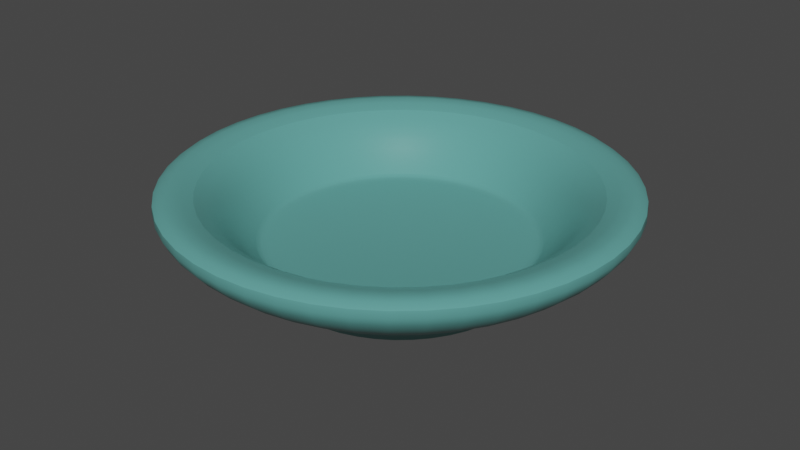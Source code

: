 # Source: 085_single_plate.blend  (saved by Blender 2.90.8; exported with 4.5.12 LTS)
import bpy
from mathutils import Matrix  # noqa: F401  (used for matrix-valued properties, if any)

bpy.ops.wm.read_factory_settings(use_empty=True)
scene = bpy.context.scene
scene.name = 'Scene'

# ---- collections
col_085_single_plate = bpy.data.collections.new('085_single_plate'); scene.collection.children.link(col_085_single_plate)

# ---- materials (node trees are filled in below, after node groups)
mat_material = bpy.data.materials.new('Material')
mat_material.use_transparent_shadow = False

# ---- node groups
ng_auto_smooth = bpy.data.node_groups.new('Auto Smooth', 'GeometryNodeTree')
_s = ng_auto_smooth.interface.new_socket(name='Geometry', in_out='OUTPUT', socket_type='NodeSocketGeometry')
_s = ng_auto_smooth.interface.new_socket(name='Geometry', in_out='INPUT', socket_type='NodeSocketGeometry')
_s = ng_auto_smooth.interface.new_socket(name='Angle', in_out='INPUT', socket_type='NodeSocketFloat')
_s.subtype = 'ANGLE'
_s.min_value = 0.0
_s.max_value = 3.142
ng_auto_smooth.is_modifier = True
_N = ng_auto_smooth.nodes; _L = ng_auto_smooth.links
n0 = _N.new('NodeGroupOutput'); n0.name = 'Group Output'; n0.location = (480, -100)
n1 = _N.new('NodeGroupInput'); n1.name = 'Group Input'; n1.location = (-420, -300)
n2 = _N.new('NodeGroupInput'); n2.name = 'Group Input.001'; n2.location = (-60, -100)
n3 = _N.new('GeometryNodeSetShadeSmooth'); n3.name = 'Set Shade Smooth'; n3.location = (120, -100)
n3.domain = 'EDGE'
n4 = _N.new('GeometryNodeSetShadeSmooth'); n4.name = 'Set Shade Smooth.001'; n4.location = (300, -100)
n5 = _N.new('GeometryNodeInputMeshEdgeAngle'); n5.name = 'Edge Angle'; n5.location = (-420, -220)
n6 = _N.new('GeometryNodeInputEdgeSmooth'); n6.name = 'Is Edge Smooth'; n6.location = (-60, -160)
n7 = _N.new('GeometryNodeInputShadeSmooth'); n7.name = 'Is Face Smooth'; n7.location = (-240, -340)
n8 = _N.new('FunctionNodeBooleanMath'); n8.name = 'Boolean Math'; n8.location = (-60, -220)
n9 = _N.new('FunctionNodeCompare'); n9.name = 'Compare'; n9.location = (-240, -180)
n9.operation = 'LESS_EQUAL'
_L.new(n5.outputs[0], n9.inputs[0])
_L.new(n4.outputs[0], n0.inputs[0])
_L.new(n1.outputs[1], n9.inputs[1])
_L.new(n9.outputs[0], n8.inputs[0])
_L.new(n7.outputs[0], n8.inputs[1])
_L.new(n2.outputs[0], n3.inputs[0])
_L.new(n6.outputs[0], n3.inputs[1])
_L.new(n3.outputs[0], n4.inputs[0])
_L.new(n8.outputs[0], n3.inputs[2])
n0.is_active_output = True

# ---- material node trees
mat_material.use_nodes = True; mat_material.node_tree.nodes.clear()
_N = mat_material.node_tree.nodes; _L = mat_material.node_tree.links
n0 = _N.new('ShaderNodeOutputMaterial'); n0.name = 'Material Output'; n0.location = (300, 300)
n1 = _N.new('ShaderNodeBsdfPrincipled'); n1.name = 'Principled BSDF'; n1.location = (10, 300)
n1.distribution = 'GGX'
n1.subsurface_method = 'BURLEY'
n1.inputs[0].default_value = (0.1119, 0.3564, 0.3325, 1.0)
n1.inputs[2].default_value = 0.3072
n1.inputs[3].default_value = 1.45
n1.inputs[27].default_value = (0.0, 0.0, 0.0, 1.0)
n1.inputs[28].default_value = 1.0
_L.new(n1.outputs[0], n0.inputs[0])
n0.is_active_output = True

# ---- world
world_world = bpy.data.worlds.new('World'); scene.world = world_world
world_world.use_nodes = True; world_world.node_tree.nodes.clear()
_N = world_world.node_tree.nodes; _L = world_world.node_tree.links
n0 = _N.new('ShaderNodeOutputWorld'); n0.name = 'World Output'; n0.location = (300, 300)
n1 = _N.new('ShaderNodeBackground'); n1.name = 'Background'; n1.location = (10, 300)
n1.inputs[0].default_value = (0.05088, 0.05088, 0.05088, 1.0)
_L.new(n1.outputs[0], n0.inputs[0])
n0.is_active_output = True
world_world.color = (0.05088, 0.05088, 0.05088)
world_world.use_sun_shadow = False
world_world.sun_shadow_jitter_overblur = 0.0

# ---- meshes
me_circle_001 = bpy.data.meshes.new('Circle.001')
me_circle_001.from_pydata([(-0.07737, 0.134, 0.0418), (1.056e-09, 0.1498, 0.0), (-0.07492, 0.1298, 0.0), (-0.1298, 0.07492, 0.0), (-0.1498, -7.819e-09, 0.0), (-0.1298, -0.07492, 0.0), (-0.07492, -0.1298, 0.0), (-2.157e-08, -0.1498, 0.0), (0.07492, -0.1298, 0.0), (0.1298, -0.07492, 0.0), (0.1498, -7.093e-08, 0.0), (0.1298, 0.07492, 0.0), (0.07492, 0.1298, 0.0), (-0.06822, 0.1182, 0.0), (-2.06e-09, 0.1364, 0.0), (-0.1182, 0.06822, 0.0), (-0.1364, -4.17e-09, 0.0), (-0.1182, -0.06822, 0.0), (-0.06822, -0.1182, 0.0), (-2.051e-08, -0.1364, 0.0), (0.06822, -0.1182, 0.0), (0.1182, -0.06822, 0.0), (0.1364, -6.252e-08, 0.0), (0.1182, 0.06822, 0.0), (0.06822, 0.1182, 0.0), (-2.773e-09, 0.1547, 0.0418), (-0.134, 0.07737, 0.0418), (-0.1547, -2.337e-09, 0.0418), (-0.134, -0.07737, 0.0418), (-0.07737, -0.134, 0.0418), (-2.387e-08, -0.1547, 0.0418), (0.07737, -0.134, 0.0418), (0.134, -0.07737, 0.0418), (0.1547, -6.852e-08, 0.0418), (0.134, 0.07737, 0.0418), (0.07737, 0.134, 0.0418), (-0.07842, 0.1358, 0.02255), (3.244e-10, 0.1568, 0.02255), (-0.1358, 0.07842, 0.02255), (-0.1568, -6.502e-09, 0.02255), (-0.1358, -0.07842, 0.02255), (-0.07842, -0.1358, 0.02255), (-2.336e-08, -0.1568, 0.02255), (0.07842, -0.1358, 0.02255), (0.1358, -0.07842, 0.02255), (0.1568, -7.256e-08, 0.02255), (0.1358, 0.07842, 0.02255), (0.07842, 0.1358, 0.02255), (-0.1277, 0.07375, 0.02524), (-5.338e-09, 0.1792, 0.06386), (0.08962, 0.1552, 0.06386), (0.1552, 0.08962, 0.06386), (0.1792, -7.483e-08, 0.06386), (0.1552, -0.08962, 0.06386), (0.08962, -0.1552, 0.06386), (-2.977e-08, -0.1792, 0.06386), (-0.08962, -0.1552, 0.06386), (-0.1552, -0.08962, 0.06386), (-0.1792, 1.832e-09, 0.06386), (-0.1552, 0.08962, 0.06386), (-0.08962, 0.1552, 0.06386), (-0.1226, 0.2123, 0.06113), (-1.06e-09, 0.2452, 0.06113), (-0.2123, 0.1226, 0.06113), (-0.2452, 2.375e-09, 0.06113), (-0.2123, -0.1226, 0.06113), (-0.1226, -0.2123, 0.06113), (-3.808e-08, -0.2452, 0.06113), (0.1226, -0.2123, 0.06113), (0.2123, -0.1226, 0.06113), (0.2452, -1.009e-07, 0.06113), (0.2123, 0.1226, 0.06113), (0.1226, 0.2123, 0.06113), (-6.109e-09, 0.2171, 0.1097), (0.1085, 0.188, 0.1097), (0.188, 0.1085, 0.1097), (0.2171, -8.561e-08, 0.1097), (0.188, -0.1085, 0.1097), (0.1085, -0.188, 0.1097), (-3.57e-08, -0.2171, 0.1097), (-0.1085, -0.188, 0.1097), (-0.188, -0.1085, 0.1097), (-0.2171, 7.222e-09, 0.1097), (-0.188, 0.1085, 0.1097), (-0.1085, 0.188, 0.1097), (-0.1401, 0.2427, 0.1124), (-2.102e-09, 0.2802, 0.1124), (-0.2427, 0.1401, 0.1124), (-0.2802, 5.898e-09, 0.1124), (-0.2427, -0.1401, 0.1124), (-0.1401, -0.2427, 0.1124), (-4.442e-08, -0.2802, 0.1124), (0.1401, -0.2427, 0.1124), (0.2427, -0.1401, 0.1124), (0.2802, -1.121e-07, 0.1124), (0.2427, 0.1401, 0.1124), (0.1401, 0.2427, 0.1124), (-2.773e-09, 0.1547, 0.0418), (0.07737, 0.134, 0.0418), (0.134, 0.07737, 0.0418), (0.1547, -6.852e-08, 0.0418), (0.134, -0.07737, 0.0418), (0.07737, -0.134, 0.0418), (-2.387e-08, -0.1547, 0.0418), (-0.07737, -0.134, 0.0418), (-0.134, -0.07737, 0.0418), (-0.1547, -2.337e-09, 0.0418), (-0.134, 0.07737, 0.0418), (-0.07737, 0.134, 0.0418), (-1.432e-08, -3.307e-08, 0.03327), (-0.1475, -3.063e-09, 0.02524), (-2.254e-08, -0.1475, 0.02524), (0.07375, -0.1277, 0.02524), (0.1277, 0.07375, 0.02524), (0.07375, 0.1277, 0.02524), (-0.1277, -0.07375, 0.02524), (-2.491e-09, 0.1475, 0.02524), (-0.07375, 0.1277, 0.02524), (0.1277, -0.07375, 0.02524), (-0.07375, -0.1277, 0.02524), (0.1475, -6.614e-08, 0.02524), (-1.49e-08, -3.46e-08, 0.02524)], [], [(46, 47, 72, 71), (33, 32, 53, 52), (38, 39, 64, 63), (26, 0, 60, 59), (45, 46, 71, 70), (30, 29, 56, 55), (36, 38, 63, 61), (44, 45, 70, 69), (34, 33, 52, 51), (37, 36, 61, 62), (27, 26, 59, 58), (43, 44, 69, 68), (13, 2, 1, 14), (15, 3, 2, 13), (16, 4, 3, 15), (17, 5, 4, 16), (18, 6, 5, 17), (19, 7, 6, 18), (20, 8, 7, 19), (21, 9, 8, 20), (22, 10, 9, 21), (23, 11, 10, 22), (24, 12, 11, 23), (14, 1, 12, 24), (11, 12, 47, 46), (4, 5, 40, 39), (12, 1, 37, 47), (5, 6, 41, 40), (6, 7, 42, 41), (7, 8, 43, 42), (8, 9, 44, 43), (1, 2, 36, 37), (9, 10, 45, 44), (2, 3, 38, 36), (10, 11, 46, 45), (3, 4, 39, 38), (33, 34, 99, 100), (28, 29, 104, 105), (30, 31, 102, 103), (0, 26, 107, 108), (32, 33, 100, 101), (27, 28, 105, 106), (34, 35, 98, 99), (29, 30, 103, 104), (25, 0, 108, 97), (31, 32, 101, 102), (35, 25, 97, 98), (26, 27, 106, 107), (58, 59, 83, 82), (65, 66, 90, 89), (50, 51, 75, 74), (72, 62, 86, 96), (57, 58, 82, 81), (64, 65, 89, 88), (49, 50, 74, 73), (71, 72, 96, 95), (56, 57, 81, 80), (63, 64, 88, 87), (70, 71, 95, 94), (55, 56, 80, 79), (39, 40, 65, 64), (29, 28, 57, 56), (47, 37, 62, 72), (0, 25, 49, 60), (40, 41, 66, 65), (32, 31, 54, 53), (25, 35, 50, 49), (41, 42, 67, 66), (28, 27, 58, 57), (35, 34, 51, 50), (42, 43, 68, 67), (31, 30, 55, 54), (73, 74, 96, 86), (74, 75, 95, 96), (75, 76, 94, 95), (76, 77, 93, 94), (77, 78, 92, 93), (78, 79, 91, 92), (79, 80, 90, 91), (80, 81, 89, 90), (81, 82, 88, 89), (82, 83, 87, 88), (83, 84, 85, 87), (84, 73, 86, 85), (51, 52, 76, 75), (66, 67, 91, 90), (59, 60, 84, 83), (52, 53, 77, 76), (67, 68, 92, 91), (60, 49, 73, 84), (53, 54, 78, 77), (68, 69, 93, 92), (62, 61, 85, 86), (54, 55, 79, 78), (69, 70, 94, 93), (61, 63, 87, 85), (109, 101, 100), (109, 100, 99), (109, 104, 103), (107, 106, 109), (98, 109, 99), (106, 105, 109), (109, 102, 101), (108, 109, 97), (103, 102, 109), (107, 109, 108), (97, 109, 98), (105, 104, 109), (23, 22, 120, 113), (19, 18, 119, 111), (15, 13, 117, 48), (22, 21, 118, 120), (18, 17, 115, 119), (14, 24, 114, 116), (21, 20, 112, 118), (13, 14, 116, 117), (17, 16, 110, 115), (24, 23, 113, 114), (20, 19, 111, 112), (16, 15, 48, 110), (121, 111, 119), (121, 110, 48), (114, 121, 116), (112, 111, 121), (110, 121, 115), (115, 121, 119), (121, 48, 117), (116, 121, 117), (113, 120, 121), (114, 113, 121), (120, 118, 121), (118, 112, 121)])
me_circle_001.polygons.foreach_set('use_smooth', [True] * 132)
_k = set([(0, 25), (0, 26), (1, 2), (1, 12), (2, 3), (3, 4), (4, 5), (5, 6), (6, 7), (7, 8), (8, 9), (9, 10), (10, 11), (11, 12), (13, 14), (13, 15), (14, 24), (15, 16), (16, 17), (17, 18), (18, 19), (19, 20), (20, 21), (21, 22), (22, 23), (23, 24), (25, 35), (26, 27), (27, 28), (28, 29), (29, 30), (30, 31), (31, 32), (32, 33), (33, 34), (34, 35), (48, 110), (48, 117), (73, 74), (73, 84), (74, 75), (75, 76), (76, 77), (77, 78), (78, 79), (79, 80), (80, 81), (81, 82), (82, 83), (83, 84), (85, 86), (85, 87), (86, 96), (87, 88), (88, 89), (89, 90), (90, 91), (91, 92), (92, 93), (93, 94), (94, 95), (95, 96), (97, 98), (97, 108), (98, 99), (99, 100), (100, 101), (101, 102), (102, 103), (103, 104), (104, 105), (105, 106), (106, 107), (107, 108), (110, 115), (111, 112), (111, 119), (112, 118), (113, 114), (113, 120), (114, 116), (115, 119), (116, 117), (118, 120)])
me_circle_001.attributes.new('sharp_edge', 'BOOLEAN', 'EDGE').data.foreach_set('value', [ (min(e.vertices), max(e.vertices)) in _k for e in me_circle_001.edges])
_uv = me_circle_001.uv_layers.new(name='UVMap')
_uv.uv.foreach_set('vector', [0.933, 0.75, 0.75, 0.933, 0.75, 0.933, 0.933, 0.75, 0.9228, 0.5, 0.8661, 0.2886, 0.8661, 0.2886, 0.9228, 0.5, 0.06699, 0.75, 0.0, 0.5, 0.0, 0.5, 0.06699, 0.75, 0.1339, 0.7114, 0.2886, 0.8661, 0.2886, 0.8661, 0.1339, 0.7114, 1.0, 0.5, 0.933, 0.75, 0.933, 0.75, 1.0, 0.5, 0.5, 0.07722, 0.2886, 0.1339, 0.2886, 0.1339, 0.5, 0.07722, 0.25, 0.933, 0.06699, 0.75, 0.06699, 0.75, 0.25, 0.933, 0.933, 0.25, 1.0, 0.5, 1.0, 0.5, 0.933, 0.25, 0.8661, 0.7114, 0.9228, 0.5, 0.9228, 0.5, 0.8661, 0.7114, 0.5, 1.0, 0.25, 0.933, 0.25, 0.933, 0.5, 1.0, 0.07722, 0.5, 0.1339, 0.7114, 0.1339, 0.7114, 0.07722, 0.5, 0.75, 0.06699, 0.933, 0.25, 0.933, 0.25, 0.75, 0.06699, 0.2886, 0.8661, 0.25, 0.933, 0.5, 1.0, 0.5, 0.9228, 0.1339, 0.7114, 0.06699, 0.75, 0.25, 0.933, 0.2886, 0.8661, 0.07722, 0.5, 0.0, 0.5, 0.06699, 0.75, 0.1339, 0.7114, 0.1339, 0.2886, 0.06699, 0.25, 0.0, 0.5, 0.07722, 0.5, 0.2886, 0.1339, 0.25, 0.06699, 0.06699, 0.25, 0.1339, 0.2886, 0.5, 0.07722, 0.5, 0.0, 0.25, 0.06699, 0.2886, 0.1339, 0.7114, 0.1339, 0.75, 0.06699, 0.5, 0.0, 0.5, 0.07722, 0.8661, 0.2886, 0.933, 0.25, 0.75, 0.06699, 0.7114, 0.1339, 0.9228, 0.5, 1.0, 0.5, 0.933, 0.25, 0.8661, 0.2886, 0.8661, 0.7114, 0.933, 0.75, 1.0, 0.5, 0.9228, 0.5, 0.7114, 0.8661, 0.75, 0.933, 0.933, 0.75, 0.8661, 0.7114, 0.5, 0.9228, 0.5, 1.0, 0.75, 0.933, 0.7114, 0.8661, 0.933, 0.75, 0.75, 0.933, 0.75, 0.933, 0.933, 0.75, 0.0, 0.5, 0.06699, 0.25, 0.06699, 0.25, 0.0, 0.5, 0.75, 0.933, 0.5, 1.0, 0.5, 1.0, 0.75, 0.933, 0.06699, 0.25, 0.25, 0.06699, 0.25, 0.06699, 0.06699, 0.25, 0.25, 0.06699, 0.5, 0.0, 0.5, 0.0, 0.25, 0.06699, 0.5, 0.0, 0.75, 0.06699, 0.75, 0.06699, 0.5, 0.0, 0.75, 0.06699, 0.933, 0.25, 0.933, 0.25, 0.75, 0.06699, 0.5, 1.0, 0.25, 0.933, 0.25, 0.933, 0.5, 1.0, 0.933, 0.25, 1.0, 0.5, 1.0, 0.5, 0.933, 0.25, 0.25, 0.933, 0.06699, 0.75, 0.06699, 0.75, 0.25, 0.933, 1.0, 0.5, 0.933, 0.75, 0.933, 0.75, 1.0, 0.5, 0.06699, 0.75, 0.0, 0.5, 0.0, 0.5, 0.06699, 0.75, 0.9228, 0.5, 0.8661, 0.7114, 0.8661, 0.7114, 0.9228, 0.5, 0.1339, 0.2886, 0.2886, 0.1339, 0.2886, 0.1339, 0.1339, 0.2886, 0.5, 0.07722, 0.7114, 0.1339, 0.7114, 0.1339, 0.5, 0.07722, 0.2886, 0.8661, 0.1339, 0.7114, 0.1339, 0.7114, 0.2886, 0.8661, 0.8661, 0.2886, 0.9228, 0.5, 0.9228, 0.5, 0.8661, 0.2886, 0.07722, 0.5, 0.1339, 0.2886, 0.1339, 0.2886, 0.07722, 0.5, 0.8661, 0.7114, 0.7114, 0.8661, 0.7114, 0.8661, 0.8661, 0.7114, 0.2886, 0.1339, 0.5, 0.07722, 0.5, 0.07722, 0.2886, 0.1339, 0.5, 0.9228, 0.2886, 0.8661, 0.2886, 0.8661, 0.5, 0.9228, 0.7114, 0.1339, 0.8661, 0.2886, 0.8661, 0.2886, 0.7114, 0.1339, 0.7114, 0.8661, 0.5, 0.9228, 0.5, 0.9228, 0.7114, 0.8661, 0.1339, 0.7114, 0.07722, 0.5, 0.07722, 0.5, 0.1339, 0.7114, 0.07722, 0.5, 0.1339, 0.7114, 0.1339, 0.7114, 0.07722, 0.5, 0.06699, 0.25, 0.25, 0.06699, 0.25, 0.06699, 0.06699, 0.25, 0.7114, 0.8661, 0.8661, 0.7114, 0.8661, 0.7114, 0.7114, 0.8661, 0.75, 0.933, 0.5, 1.0, 0.5, 1.0, 0.75, 0.933, 0.1339, 0.2886, 0.07722, 0.5, 0.07722, 0.5, 0.1339, 0.2886, 0.0, 0.5, 0.06699, 0.25, 0.06699, 0.25, 0.0, 0.5, 0.5, 0.9228, 0.7114, 0.8661, 0.7114, 0.8661, 0.5, 0.9228, 0.933, 0.75, 0.75, 0.933, 0.75, 0.933, 0.933, 0.75, 0.2886, 0.1339, 0.1339, 0.2886, 0.1339, 0.2886, 0.2886, 0.1339, 0.06699, 0.75, 0.0, 0.5, 0.0, 0.5, 0.06699, 0.75, 1.0, 0.5, 0.933, 0.75, 0.933, 0.75, 1.0, 0.5, 0.5, 0.07722, 0.2886, 0.1339, 0.2886, 0.1339, 0.5, 0.07722, 0.0, 0.5, 0.06699, 0.25, 0.06699, 0.25, 0.0, 0.5, 0.2886, 0.1339, 0.1339, 0.2886, 0.1339, 0.2886, 0.2886, 0.1339, 0.75, 0.933, 0.5, 1.0, 0.5, 1.0, 0.75, 0.933, 0.2886, 0.8661, 0.5, 0.9228, 0.5, 0.9228, 0.2886, 0.8661, 0.06699, 0.25, 0.25, 0.06699, 0.25, 0.06699, 0.06699, 0.25, 0.8661, 0.2886, 0.7114, 0.1339, 0.7114, 0.1339, 0.8661, 0.2886, 0.5, 0.9228, 0.7114, 0.8661, 0.7114, 0.8661, 0.5, 0.9228, 0.25, 0.06699, 0.5, 0.0, 0.5, 0.0, 0.25, 0.06699, 0.1339, 0.2886, 0.07722, 0.5, 0.07722, 0.5, 0.1339, 0.2886, 0.7114, 0.8661, 0.8661, 0.7114, 0.8661, 0.7114, 0.7114, 0.8661, 0.5, 0.0, 0.75, 0.06699, 0.75, 0.06699, 0.5, 0.0, 0.7114, 0.1339, 0.5, 0.07722, 0.5, 0.07722, 0.7114, 0.1339, 0.5, 0.9228, 0.7114, 0.8661, 0.75, 0.933, 0.5, 1.0, 0.7114, 0.8661, 0.8661, 0.7114, 0.933, 0.75, 0.75, 0.933, 0.8661, 0.7114, 0.9228, 0.5, 1.0, 0.5, 0.933, 0.75, 0.9228, 0.5, 0.8661, 0.2886, 0.933, 0.25, 1.0, 0.5, 0.8661, 0.2886, 0.7114, 0.1339, 0.75, 0.06699, 0.933, 0.25, 0.7114, 0.1339, 0.5, 0.07722, 0.5, 0.0, 0.75, 0.06699, 0.5, 0.07722, 0.2886, 0.1339, 0.25, 0.06699, 0.5, 0.0, 0.2886, 0.1339, 0.1339, 0.2886, 0.06699, 0.25, 0.25, 0.06699, 0.1339, 0.2886, 0.07722, 0.5, 0.0, 0.5, 0.06699, 0.25, 0.07722, 0.5, 0.1339, 0.7114, 0.06699, 0.75, 0.0, 0.5, 0.1339, 0.7114, 0.2886, 0.8661, 0.25, 0.933, 0.06699, 0.75, 0.2886, 0.8661, 0.5, 0.9228, 0.5, 1.0, 0.25, 0.933, 0.8661, 0.7114, 0.9228, 0.5, 0.9228, 0.5, 0.8661, 0.7114, 0.25, 0.06699, 0.5, 0.0, 0.5, 0.0, 0.25, 0.06699, 0.1339, 0.7114, 0.2886, 0.8661, 0.2886, 0.8661, 0.1339, 0.7114, 0.9228, 0.5, 0.8661, 0.2886, 0.8661, 0.2886, 0.9228, 0.5, 0.5, 0.0, 0.75, 0.06699, 0.75, 0.06699, 0.5, 0.0, 0.2886, 0.8661, 0.5, 0.9228, 0.5, 0.9228, 0.2886, 0.8661, 0.8661, 0.2886, 0.7114, 0.1339, 0.7114, 0.1339, 0.8661, 0.2886, 0.75, 0.06699, 0.933, 0.25, 0.933, 0.25, 0.75, 0.06699, 0.5, 1.0, 0.25, 0.933, 0.25, 0.933, 0.5, 1.0, 0.7114, 0.1339, 0.5, 0.07722, 0.5, 0.07722, 0.7114, 0.1339, 0.933, 0.25, 1.0, 0.5, 1.0, 0.5, 0.933, 0.25, 0.25, 0.933, 0.06699, 0.75, 0.06699, 0.75, 0.25, 0.933, 0.0, 0.0, 0.0, 0.0, 0.0, 0.0, 0.0, 0.0, 0.0, 0.0, 0.0, 0.0, 0.0, 0.0, 0.0, 0.0, 0.0, 0.0, 0.0, 0.0, 0.0, 0.0, 0.0, 0.0, 0.0, 0.0, 0.0, 0.0, 0.0, 0.0, 0.0, 0.0, 0.0, 0.0, 0.0, 0.0, 0.0, 0.0, 0.0, 0.0, 0.0, 0.0, 0.0, 0.0, 0.0, 0.0, 0.0, 0.0, 0.0, 0.0, 0.0, 0.0, 0.0, 0.0, 0.0, 0.0, 0.0, 0.0, 0.0, 0.0, 0.0, 0.0, 0.0, 0.0, 0.0, 0.0, 0.0, 0.0, 0.0, 0.0, 0.0, 0.0, 0.8661, 0.7114, 0.9228, 0.5, 0.9228, 0.5, 0.8661, 0.7114, 0.5, 0.07722, 0.2886, 0.1339, 0.2886, 0.1339, 0.5, 0.07722, 0.1339, 0.7114, 0.2886, 0.8661, 0.2886, 0.8661, 0.1339, 0.7114, 0.9228, 0.5, 0.8661, 0.2886, 0.8661, 0.2886, 0.9228, 0.5, 0.2886, 0.1339, 0.1339, 0.2886, 0.1339, 0.2886, 0.2886, 0.1339, 0.5, 0.9228, 0.7114, 0.8661, 0.7114, 0.8661, 0.5, 0.9228, 0.8661, 0.2886, 0.7114, 0.1339, 0.7114, 0.1339, 0.8661, 0.2886, 0.2886, 0.8661, 0.5, 0.9228, 0.5, 0.9228, 0.2886, 0.8661, 0.1339, 0.2886, 0.07722, 0.5, 0.07722, 0.5, 0.1339, 0.2886, 0.7114, 0.8661, 0.8661, 0.7114, 0.8661, 0.7114, 0.7114, 0.8661, 0.7114, 0.1339, 0.5, 0.07722, 0.5, 0.07722, 0.7114, 0.1339, 0.07722, 0.5, 0.1339, 0.7114, 0.1339, 0.7114, 0.07722, 0.5, 0.5, 0.5, 0.5, 0.07722, 0.2886, 0.1339, 0.5, 0.5, 0.07722, 0.5, 0.1339, 0.7114, 0.7114, 0.8661, 0.5, 0.5, 0.5, 0.9228, 0.7114, 0.1339, 0.5, 0.07722, 0.5, 0.5, 0.07722, 0.5, 0.5, 0.5, 0.1339, 0.2886, 0.1339, 0.2886, 0.5, 0.5, 0.2886, 0.1339, 0.5, 0.5, 0.1339, 0.7114, 0.2886, 0.8661, 0.5, 0.9228, 0.5, 0.5, 0.2886, 0.8661, 0.8661, 0.7114, 0.9228, 0.5, 0.5, 0.5, 0.7114, 0.8661, 0.8661, 0.7114, 0.5, 0.5, 0.9228, 0.5, 0.8661, 0.2886, 0.5, 0.5, 0.8661, 0.2886, 0.7114, 0.1339, 0.5, 0.5])
me_circle_001.materials.append(mat_material)
me_circle_001.use_remesh_fix_poles = True
me_circle_001.use_remesh_preserve_attributes = False
me_circle_001.use_mirror_vertex_groups = False
me_circle_001.update()

# ---- objects
ob_plate = bpy.data.objects.new('plate', me_circle_001)

# ---- transforms, parenting, visibility, modifiers, constraints
ob_plate.location = (0.0, 0.0, 0.0)
ob_plate.lineart.crease_threshold = 0.0
_m = ob_plate.modifiers.new('Subdivision', 'SUBSURF')
_m.uv_smooth = 'PRESERVE_CORNERS'
_m.show_only_control_edges = False
_m = ob_plate.modifiers.new('Auto Smooth', 'NODES')
_m.node_group = ng_auto_smooth
_gi = [s.identifier for s in ng_auto_smooth.interface.items_tree if s.item_type == 'SOCKET' and s.in_out == 'INPUT']
_m[_gi[1]] = 3.142  # Angle

# ---- collection membership
col_085_single_plate.objects.link(ob_plate)

# ---- scene / render settings (as saved in the file)
scene.frame_start = 1; scene.frame_end = 250; scene.frame_set(99)
scene.render.engine = 'BLENDER_EEVEE_NEXT'
scene.cycles.use_denoising = False
scene.cycles.samples = 128
scene.cycles.sampling_pattern = 'TABULATED_SOBOL'
scene.cycles.use_adaptive_sampling = False
scene.cycles.use_light_tree = False
scene.view_settings.view_transform = 'Filmic'
bpy.context.view_layer.update()

# ---- added for rendering (the .blend has no active camera and no usable light): camera, sun
cam_auto = bpy.data.cameras.new('AutoCamera')
cam_auto.lens = 50.0
cam_auto.sensor_width = 36.0
cam_auto.clip_end = 1000.0
ob_auto_camera = bpy.data.objects.new('AutoCamera', cam_auto)
scene.collection.objects.link(ob_auto_camera)
ob_auto_camera.location = (0.667185, -0.800622, 0.588764)
ob_auto_camera.rotation_euler = (1.09748, -7.21219e-08, 0.694738)
scene.camera = ob_auto_camera
light_auto_sun = bpy.data.lights.new('AutoSun', 'SUN')
light_auto_sun.energy = 3.0
light_auto_sun.angle = 0.0523599
ob_auto_sun = bpy.data.objects.new('AutoSun', light_auto_sun)
scene.collection.objects.link(ob_auto_sun)
ob_auto_sun.rotation_euler = (0.872665, 0.174533, 0.523599)
bpy.context.view_layer.update()
